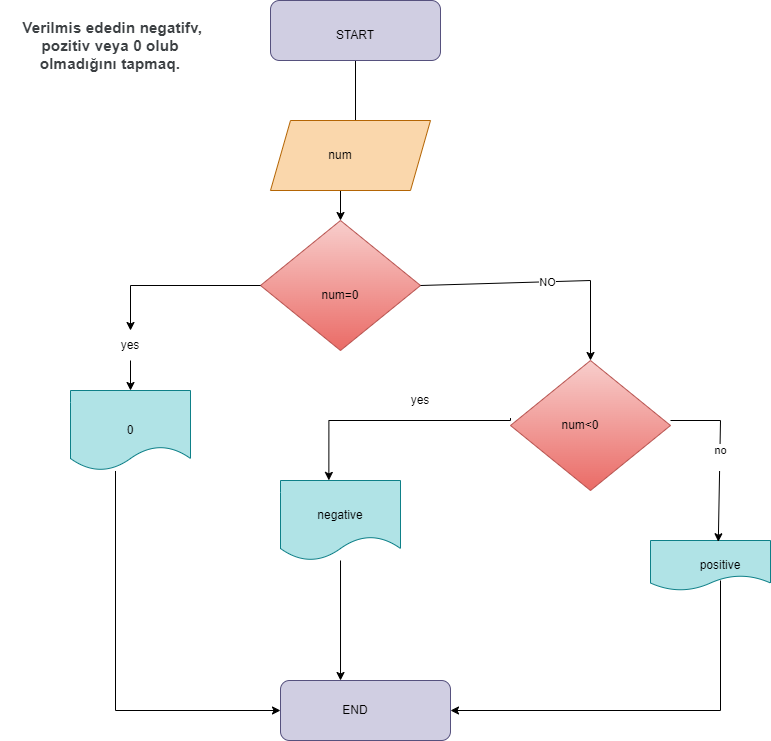

The diagram above was exported from draw.io. Its source (the exported page's mxGraphModel, read from the mxfile embedded in the PNG):
<mxGraphModel dx="1588" dy="892" grid="1" gridSize="10" guides="1" tooltips="1" connect="1" arrows="1" fold="1" page="1" pageScale="1" pageWidth="850" pageHeight="1100" math="0" shadow="0">
  <root>
    <mxCell id="0" />
    <mxCell id="1" parent="0" />
    <mxCell id="8_Fe5OVTW9bHblbRGZcr-14" value="" style="edgeStyle=orthogonalEdgeStyle;rounded=0;orthogonalLoop=1;jettySize=auto;html=1;" edge="1" parent="1" source="f21BMRYtUFCP-G9Ubn28-1" target="8_Fe5OVTW9bHblbRGZcr-4">
      <mxGeometry relative="1" as="geometry">
        <Array as="points">
          <mxPoint x="360" y="110" />
          <mxPoint x="360" y="110" />
        </Array>
      </mxGeometry>
    </mxCell>
    <mxCell id="f21BMRYtUFCP-G9Ubn28-1" value="" style="rounded=1;whiteSpace=wrap;html=1;fillColor=#d0cee2;strokeColor=#56517e;" vertex="1" parent="1">
      <mxGeometry x="290" y="50" width="170" height="60" as="geometry" />
    </mxCell>
    <mxCell id="f21BMRYtUFCP-G9Ubn28-2" value="START" style="text;html=1;align=center;verticalAlign=middle;whiteSpace=wrap;rounded=0;" vertex="1" parent="1">
      <mxGeometry x="345" y="70" width="60" height="30" as="geometry" />
    </mxCell>
    <mxCell id="8_Fe5OVTW9bHblbRGZcr-16" style="edgeStyle=orthogonalEdgeStyle;rounded=0;orthogonalLoop=1;jettySize=auto;html=1;exitX=0.5;exitY=1;exitDx=0;exitDy=0;entryX=0.5;entryY=0;entryDx=0;entryDy=0;" edge="1" parent="1" source="62TnXASzk0xSTeF8ahCj-1" target="cM-N9aP9dzaJRAGecGV3-1">
      <mxGeometry relative="1" as="geometry" />
    </mxCell>
    <mxCell id="62TnXASzk0xSTeF8ahCj-1" value="" style="shape=parallelogram;perimeter=parallelogramPerimeter;whiteSpace=wrap;html=1;fixedSize=1;fillColor=#fad7ac;strokeColor=#b46504;" vertex="1" parent="1">
      <mxGeometry x="290" y="170" width="160" height="70" as="geometry" />
    </mxCell>
    <mxCell id="8_Fe5OVTW9bHblbRGZcr-17" style="edgeStyle=orthogonalEdgeStyle;rounded=0;orthogonalLoop=1;jettySize=auto;html=1;entryX=0.5;entryY=0;entryDx=0;entryDy=0;" edge="1" parent="1" source="8_Fe5OVTW9bHblbRGZcr-23" target="8_Fe5OVTW9bHblbRGZcr-3">
      <mxGeometry relative="1" as="geometry">
        <mxPoint x="150" y="335" as="targetPoint" />
      </mxGeometry>
    </mxCell>
    <mxCell id="cM-N9aP9dzaJRAGecGV3-1" value="" style="rhombus;whiteSpace=wrap;html=1;fillColor=#f8cecc;gradientColor=#ea6b66;strokeColor=#b85450;" vertex="1" parent="1">
      <mxGeometry x="280" y="270" width="160" height="130" as="geometry" />
    </mxCell>
    <mxCell id="cM-N9aP9dzaJRAGecGV3-2" value="" style="endArrow=classic;html=1;rounded=0;exitX=1;exitY=0.5;exitDx=0;exitDy=0;entryX=0.5;entryY=0;entryDx=0;entryDy=0;" edge="1" parent="1" source="cM-N9aP9dzaJRAGecGV3-1" target="cM-N9aP9dzaJRAGecGV3-5">
      <mxGeometry relative="1" as="geometry">
        <mxPoint x="470" y="334.44" as="sourcePoint" />
        <mxPoint x="610" y="335" as="targetPoint" />
        <Array as="points">
          <mxPoint x="610" y="330" />
        </Array>
      </mxGeometry>
    </mxCell>
    <mxCell id="cM-N9aP9dzaJRAGecGV3-3" value="NO" style="edgeLabel;resizable=0;html=1;;align=center;verticalAlign=middle;" connectable="0" vertex="1" parent="cM-N9aP9dzaJRAGecGV3-2">
      <mxGeometry relative="1" as="geometry" />
    </mxCell>
    <mxCell id="cM-N9aP9dzaJRAGecGV3-5" value="" style="rhombus;whiteSpace=wrap;html=1;fillColor=#f8cecc;gradientColor=#ea6b66;strokeColor=#b85450;" vertex="1" parent="1">
      <mxGeometry x="530" y="410" width="160" height="130" as="geometry" />
    </mxCell>
    <mxCell id="Y08KKI4mISlULzpGNavz-1" value="" style="rounded=1;whiteSpace=wrap;html=1;fillColor=#d0cee2;strokeColor=#56517e;" vertex="1" parent="1">
      <mxGeometry x="300" y="730" width="170" height="60" as="geometry" />
    </mxCell>
    <mxCell id="Y08KKI4mISlULzpGNavz-2" value="END" style="text;html=1;align=center;verticalAlign=middle;whiteSpace=wrap;rounded=0;" vertex="1" parent="1">
      <mxGeometry x="345" y="745" width="60" height="30" as="geometry" />
    </mxCell>
    <mxCell id="8_Fe5OVTW9bHblbRGZcr-1" value="" style="shape=document;whiteSpace=wrap;html=1;boundedLbl=1;fillColor=#b0e3e6;strokeColor=#0e8088;" vertex="1" parent="1">
      <mxGeometry x="670" y="590" width="120" height="50" as="geometry" />
    </mxCell>
    <mxCell id="8_Fe5OVTW9bHblbRGZcr-2" value="" style="shape=document;whiteSpace=wrap;html=1;boundedLbl=1;fillColor=#b0e3e6;strokeColor=#0e8088;" vertex="1" parent="1">
      <mxGeometry x="300" y="530" width="120" height="80" as="geometry" />
    </mxCell>
    <mxCell id="8_Fe5OVTW9bHblbRGZcr-18" style="edgeStyle=orthogonalEdgeStyle;rounded=0;orthogonalLoop=1;jettySize=auto;html=1;entryX=0;entryY=0.5;entryDx=0;entryDy=0;exitX=0.375;exitY=1.006;exitDx=0;exitDy=0;exitPerimeter=0;" edge="1" parent="1" source="8_Fe5OVTW9bHblbRGZcr-3" target="Y08KKI4mISlULzpGNavz-1">
      <mxGeometry relative="1" as="geometry">
        <mxPoint x="150" y="760" as="targetPoint" />
      </mxGeometry>
    </mxCell>
    <mxCell id="8_Fe5OVTW9bHblbRGZcr-3" value="" style="shape=document;whiteSpace=wrap;html=1;boundedLbl=1;fillColor=#b0e3e6;strokeColor=#0e8088;" vertex="1" parent="1">
      <mxGeometry x="90" y="440" width="120" height="80" as="geometry" />
    </mxCell>
    <mxCell id="8_Fe5OVTW9bHblbRGZcr-4" value="num" style="text;html=1;align=center;verticalAlign=middle;whiteSpace=wrap;rounded=0;" vertex="1" parent="1">
      <mxGeometry x="330" y="185" width="60" height="40" as="geometry" />
    </mxCell>
    <mxCell id="8_Fe5OVTW9bHblbRGZcr-5" value="&lt;div&gt;num=0&lt;/div&gt;" style="text;html=1;align=center;verticalAlign=middle;whiteSpace=wrap;rounded=0;" vertex="1" parent="1">
      <mxGeometry x="330" y="330" width="60" height="30" as="geometry" />
    </mxCell>
    <mxCell id="8_Fe5OVTW9bHblbRGZcr-20" style="edgeStyle=orthogonalEdgeStyle;rounded=0;orthogonalLoop=1;jettySize=auto;html=1;exitX=0.5;exitY=1;exitDx=0;exitDy=0;entryX=1;entryY=0.5;entryDx=0;entryDy=0;" edge="1" parent="1" source="8_Fe5OVTW9bHblbRGZcr-6" target="Y08KKI4mISlULzpGNavz-1">
      <mxGeometry relative="1" as="geometry">
        <Array as="points">
          <mxPoint x="740" y="630" />
          <mxPoint x="740" y="760" />
        </Array>
      </mxGeometry>
    </mxCell>
    <mxCell id="8_Fe5OVTW9bHblbRGZcr-6" value="positive" style="text;html=1;align=center;verticalAlign=middle;whiteSpace=wrap;rounded=0;" vertex="1" parent="1">
      <mxGeometry x="700" y="600" width="80" height="30" as="geometry" />
    </mxCell>
    <mxCell id="8_Fe5OVTW9bHblbRGZcr-7" value="0" style="text;html=1;align=center;verticalAlign=middle;whiteSpace=wrap;rounded=0;" vertex="1" parent="1">
      <mxGeometry x="120" y="465" width="60" height="30" as="geometry" />
    </mxCell>
    <mxCell id="8_Fe5OVTW9bHblbRGZcr-8" value="negative" style="text;html=1;align=center;verticalAlign=middle;whiteSpace=wrap;rounded=0;" vertex="1" parent="1">
      <mxGeometry x="330" y="550" width="60" height="30" as="geometry" />
    </mxCell>
    <mxCell id="8_Fe5OVTW9bHblbRGZcr-24" value="" style="edgeStyle=orthogonalEdgeStyle;rounded=0;orthogonalLoop=1;jettySize=auto;html=1;entryX=0.5;entryY=0;entryDx=0;entryDy=0;" edge="1" parent="1" source="cM-N9aP9dzaJRAGecGV3-1" target="8_Fe5OVTW9bHblbRGZcr-23">
      <mxGeometry relative="1" as="geometry">
        <mxPoint x="150" y="440" as="targetPoint" />
        <mxPoint x="280" y="335" as="sourcePoint" />
      </mxGeometry>
    </mxCell>
    <mxCell id="8_Fe5OVTW9bHblbRGZcr-23" value="yes" style="text;html=1;align=center;verticalAlign=middle;whiteSpace=wrap;rounded=0;" vertex="1" parent="1">
      <mxGeometry x="120" y="380" width="60" height="30" as="geometry" />
    </mxCell>
    <mxCell id="8_Fe5OVTW9bHblbRGZcr-27" style="edgeStyle=orthogonalEdgeStyle;rounded=0;orthogonalLoop=1;jettySize=auto;html=1;entryX=0.353;entryY=0;entryDx=0;entryDy=0;entryPerimeter=0;" edge="1" parent="1" source="8_Fe5OVTW9bHblbRGZcr-2" target="Y08KKI4mISlULzpGNavz-1">
      <mxGeometry relative="1" as="geometry" />
    </mxCell>
    <mxCell id="8_Fe5OVTW9bHblbRGZcr-28" value="num&amp;lt;0" style="text;html=1;align=center;verticalAlign=middle;whiteSpace=wrap;rounded=0;" vertex="1" parent="1">
      <mxGeometry x="570" y="460" width="60" height="30" as="geometry" />
    </mxCell>
    <mxCell id="8_Fe5OVTW9bHblbRGZcr-31" style="edgeStyle=orthogonalEdgeStyle;rounded=0;orthogonalLoop=1;jettySize=auto;html=1;exitX=0;exitY=0.5;exitDx=0;exitDy=0;entryX=0.403;entryY=0.092;entryDx=0;entryDy=0;entryPerimeter=0;" edge="1" parent="1">
      <mxGeometry relative="1" as="geometry">
        <mxPoint x="530" y="467.56" as="sourcePoint" />
        <mxPoint x="348.3600000000001" y="529.9199999999998" as="targetPoint" />
        <Array as="points">
          <mxPoint x="530" y="470" />
          <mxPoint x="348" y="470" />
        </Array>
      </mxGeometry>
    </mxCell>
    <mxCell id="8_Fe5OVTW9bHblbRGZcr-32" value="yes" style="text;html=1;align=center;verticalAlign=middle;whiteSpace=wrap;rounded=0;" vertex="1" parent="1">
      <mxGeometry x="425" y="440" width="30" height="20" as="geometry" />
    </mxCell>
    <mxCell id="8_Fe5OVTW9bHblbRGZcr-41" value="" style="endArrow=classic;html=1;rounded=0;entryX=0.565;entryY=0.025;entryDx=0;entryDy=0;entryPerimeter=0;" edge="1" parent="1" target="8_Fe5OVTW9bHblbRGZcr-1">
      <mxGeometry relative="1" as="geometry">
        <mxPoint x="690" y="470" as="sourcePoint" />
        <mxPoint x="790" y="470" as="targetPoint" />
        <Array as="points">
          <mxPoint x="740" y="470" />
        </Array>
      </mxGeometry>
    </mxCell>
    <mxCell id="8_Fe5OVTW9bHblbRGZcr-42" value="no&lt;div&gt;&lt;br&gt;&lt;/div&gt;" style="edgeLabel;resizable=0;html=1;;align=center;verticalAlign=middle;" connectable="0" vertex="1" parent="8_Fe5OVTW9bHblbRGZcr-41">
      <mxGeometry relative="1" as="geometry" />
    </mxCell>
    <mxCell id="8_Fe5OVTW9bHblbRGZcr-47" value="&lt;span style=&quot;color: rgb(60, 64, 67); font-family: Roboto, Arial, sans-serif; font-size: 15px; letter-spacing: 0.2px; text-align: start;&quot;&gt;&amp;nbsp;Verilmis ededin negatifv, pozitiv veya 0 olub olmadığını tapmaq.&lt;/span&gt;" style="text;html=1;align=center;verticalAlign=middle;whiteSpace=wrap;rounded=0;fontStyle=1;fontSize=15;" vertex="1" parent="1">
      <mxGeometry x="20" y="80" width="220" height="30" as="geometry" />
    </mxCell>
  </root>
</mxGraphModel>